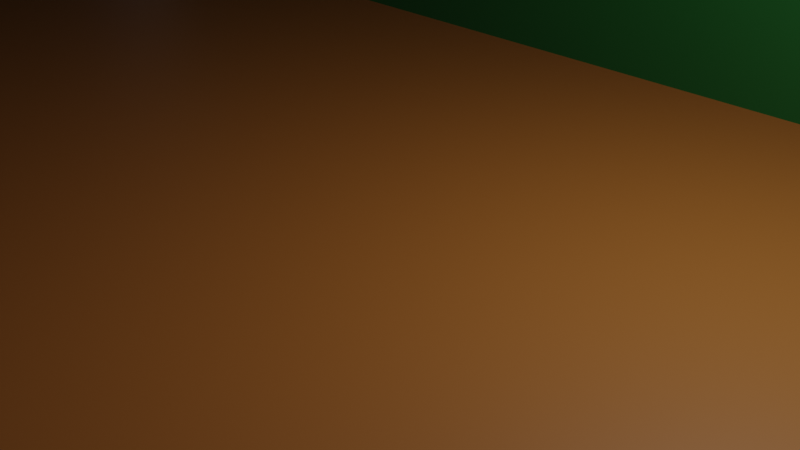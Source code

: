 # Source: makuuhuone_sein_t2.blend  (saved by Blender 3.5.10; exported with 4.5.12 LTS)
import bpy
from mathutils import Matrix  # noqa: F401  (used for matrix-valued properties, if any)

bpy.ops.wm.read_factory_settings(use_empty=True)
scene = bpy.context.scene
scene.name = 'Scene'

# ---- collections
col_collection = bpy.data.collections.new('Collection'); scene.collection.children.link(col_collection)

# ---- materials (node trees are filled in below, after node groups)
mat_katto = bpy.data.materials.new('Katto')
mat_katto.use_transparent_shadow = False
mat_lattia = bpy.data.materials.new('lattia')
mat_lattia.use_transparent_shadow = False
mat_sein_t = bpy.data.materials.new('seinät')
mat_sein_t.use_transparent_shadow = False
mat_kulissi = bpy.data.materials.new('Kulissi')
mat_kulissi.use_transparent_shadow = False

# ---- material node trees
mat_katto.use_nodes = True; mat_katto.node_tree.nodes.clear()
_N = mat_katto.node_tree.nodes; _L = mat_katto.node_tree.links
n0 = _N.new('ShaderNodeBsdfPrincipled'); n0.name = 'Principled BSDF'; n0.location = (10, 300)
n0.distribution = 'GGX'
n0.subsurface_method = 'RANDOM_WALK_SKIN'
n0.inputs[0].default_value = (0.01606, 0.04072, 0.281, 1.0)
n0.inputs[3].default_value = 1.45
n0.inputs[27].default_value = (0.0, 0.0, 0.0, 1.0)
n0.inputs[28].default_value = 1.0
n1 = _N.new('ShaderNodeOutputMaterial'); n1.name = 'Material Output'; n1.location = (300, 300)
_L.new(n0.outputs[0], n1.inputs[0])
n1.is_active_output = True
mat_lattia.use_nodes = True; mat_lattia.node_tree.nodes.clear()
_N = mat_lattia.node_tree.nodes; _L = mat_lattia.node_tree.links
n0 = _N.new('ShaderNodeBsdfPrincipled'); n0.name = 'Principled BSDF'; n0.location = (10, 300)
n0.distribution = 'GGX'
n0.subsurface_method = 'RANDOM_WALK_SKIN'
n0.inputs[0].default_value = (0.281, 0.09738, 0.01606, 1.0)
n0.inputs[3].default_value = 1.45
n0.inputs[27].default_value = (0.0, 0.0, 0.0, 1.0)
n0.inputs[28].default_value = 1.0
n1 = _N.new('ShaderNodeOutputMaterial'); n1.name = 'Material Output'; n1.location = (300, 300)
_L.new(n0.outputs[0], n1.inputs[0])
n1.is_active_output = True
mat_sein_t.use_nodes = True; mat_sein_t.node_tree.nodes.clear()
_N = mat_sein_t.node_tree.nodes; _L = mat_sein_t.node_tree.links
n0 = _N.new('ShaderNodeBsdfPrincipled'); n0.name = 'Principled BSDF'; n0.location = (10, 300)
n0.distribution = 'GGX'
n0.subsurface_method = 'RANDOM_WALK_SKIN'
n0.inputs[0].default_value = (0.006421, 0.09462, 0.01555, 1.0)
n0.inputs[3].default_value = 1.45
n0.inputs[27].default_value = (0.0, 0.0, 0.0, 1.0)
n0.inputs[28].default_value = 1.0
n1 = _N.new('ShaderNodeOutputMaterial'); n1.name = 'Material Output'; n1.location = (300, 300)
_L.new(n0.outputs[0], n1.inputs[0])
n1.is_active_output = True
mat_kulissi.use_nodes = True; mat_kulissi.node_tree.nodes.clear()
_N = mat_kulissi.node_tree.nodes; _L = mat_kulissi.node_tree.links
n0 = _N.new('ShaderNodeBsdfPrincipled'); n0.name = 'Principled BSDF'; n0.location = (10, 300)
n0.distribution = 'GGX'
n0.subsurface_method = 'RANDOM_WALK_SKIN'
n0.inputs[0].default_value = (0.0, 0.0, 0.0, 1.0)
n0.inputs[3].default_value = 1.45
n0.inputs[27].default_value = (0.0, 0.0, 0.0, 1.0)
n0.inputs[28].default_value = 1.0
n1 = _N.new('ShaderNodeOutputMaterial'); n1.name = 'Material Output'; n1.location = (300, 300)
_L.new(n0.outputs[0], n1.inputs[0])
n1.is_active_output = True

# ---- world
world_world = bpy.data.worlds.new('World'); scene.world = world_world
world_world.use_nodes = True; world_world.node_tree.nodes.clear()
_N = world_world.node_tree.nodes; _L = world_world.node_tree.links
n0 = _N.new('ShaderNodeOutputWorld'); n0.name = 'World Output'; n0.location = (300, 300)
n1 = _N.new('ShaderNodeBackground'); n1.name = 'Background'; n1.location = (10, 300)
n1.inputs[0].default_value = (0.05088, 0.05088, 0.05088, 1.0)
_L.new(n1.outputs[0], n0.inputs[0])
n0.is_active_output = True
world_world.color = (0.05088, 0.05088, 0.05088)
world_world.use_sun_shadow = False
world_world.sun_shadow_jitter_overblur = 0.0

# ---- cameras
cam_camera = bpy.data.cameras.new('Camera')
cam_camera.clip_end = 100.0
cam_camera.ortho_scale = 7.314

# ---- lights
light_light = bpy.data.lights.new('Light', 'POINT')
light_light.transmission_factor = 0.0
light_light.energy = 1000.0
light_light.shadow_soft_size = 0.1
light_light.shadow_maximum_resolution = 0.006
light_light.use_absolute_resolution = True

# ---- meshes
me_cube_003 = bpy.data.meshes.new('Cube.003')
me_cube_003.from_pydata([(20.9, 5.389, 12.52), (20.9, -10.22, 12.52), (20.9, -10.22, -0.009486), (-23.14, 5.389, 12.52), (-23.14, -10.22, 12.52), (-23.14, -10.22, -0.009486), (14.49, -10.22, -0.009486), (14.49, 5.389, 12.52), (8.076, 5.389, 12.52), (14.49, -10.22, 12.52), (8.076, -10.22, -0.009486), (8.076, -10.22, 12.52), (20.9, -10.22, 7.843), (-23.14, -10.22, 7.843), (20.9, -10.22, 3.917), (-23.14, -10.22, 3.917), (-0.9636, 5.754, 7.843), (4.333, 5.754, 7.843), (-0.9636, 5.754, 10.18), (-0.9636, 5.754, 6.684), (-15.46, -10.22, -0.009486), (-15.46, -10.22, 12.52), (-15.46, 5.389, -0.009486), (-15.46, 5.389, 12.52), (-15.46, 5.389, 3.917), (-12.55, -10.22, -0.009486), (-12.55, 5.389, 12.52), (-12.55, -10.22, 12.52), (-12.55, 5.389, -0.009486), (-12.55, 5.389, 3.917), (-23.14, -10.22, 6.684), (20.9, -10.22, 6.684), (4.333, 5.754, 10.18), (4.333, 5.754, 6.684), (-15.46, 5.389, 6.684), (-12.55, 5.389, 6.684), (-0.9636, -10.22, -0.009486), (-0.9636, 5.389, 12.52), (-0.9636, -10.22, 12.52), (-0.9636, 5.389, 7.843), (-0.9636, 5.389, 6.684), (4.333, -10.22, -0.009486), (4.333, 5.389, 12.52), (4.333, -10.22, 12.52), (4.333, 5.389, 7.843), (4.333, 5.389, 6.684), (20.9, -10.22, 10.18), (-23.14, -10.22, 10.18), (-0.9636, 5.389, 10.18), (4.333, 5.389, 10.18), (-12.55, 5.714, -0.009486), (-15.46, 5.714, -0.009486), (-12.55, 5.714, 3.917), (-15.46, 5.714, 3.917), (-15.46, 5.714, 6.684), (-12.55, 5.714, 6.684), (-23.14, -10.22, 18.21), (14.49, -10.22, 18.21), (8.076, -10.22, 18.21), (-15.46, -10.22, 18.21), (-12.55, -10.22, 18.21), (-0.9636, -10.22, 18.21), (4.333, -10.22, 18.21), (20.9, -10.22, -4.464), (-23.14, -10.22, -4.462), (14.49, -10.22, -4.462), (8.076, -10.22, -4.462), (-15.46, -10.22, -4.462), (-12.55, -10.22, -4.462), (-0.9636, -10.22, -4.462), (4.333, -10.22, -4.462), (31.74, -10.22, 12.52), (31.74, -10.22, -0.009486), (31.74, -10.22, 7.843), (31.74, -10.22, 3.917), (31.74, -10.22, 6.684), (31.74, -10.22, 10.18), (-34.18, -10.22, -0.009486), (-34.18, -10.22, 7.843), (-34.18, -10.22, 3.917), (-34.18, -10.22, 6.684), (-34.18, -10.22, 10.18), (-34.18, -10.22, -4.462), (31.74, -10.22, -4.462), (20.9, -10.22, 18.21), (31.74, -10.22, 18.21), (-34.18, -10.22, 12.52), (-34.18, -10.22, 18.21)], [], [(9, 11, 8, 7), (45, 44, 17, 33), (1, 9, 7, 0), (21, 4, 3, 23), (44, 49, 32, 17), (48, 39, 16, 18), (29, 35, 55, 52), (27, 21, 23, 26), (38, 27, 26, 37), (34, 24, 53, 54), (39, 40, 19, 16), (49, 48, 18, 32), (43, 38, 37, 42), (11, 43, 42, 8), (40, 45, 33, 19), (24, 22, 51, 53), (22, 28, 50, 51), (35, 34, 54, 55), (28, 29, 52, 50), (11, 9, 57, 58), (27, 38, 61, 60), (9, 1, 84, 57), (43, 11, 58, 62), (4, 21, 59, 56), (21, 27, 60, 59), (38, 43, 62, 61), (25, 20, 67, 68), (20, 5, 64, 67), (2, 6, 65, 63), (10, 41, 70, 66), (6, 10, 66, 65), (41, 36, 69, 70), (36, 25, 68, 69), (46, 12, 73, 76), (14, 2, 72, 74), (31, 14, 74, 75), (1, 46, 76, 71), (12, 31, 75, 73), (13, 47, 81, 78), (15, 30, 80, 79), (30, 13, 78, 80), (47, 4, 86, 81), (5, 15, 79, 77), (5, 77, 82, 64), (72, 2, 63, 83), (1, 71, 85, 84), (4, 56, 87, 86)])
me_cube_003.polygons.foreach_set('material_index', [0, 0, 0, 0, 0, 0, 0, 0, 0, 0, 0, 0, 0, 0, 0, 0, 0, 0, 0, 3, 3, 3, 3, 3, 3, 3, 3, 3, 3, 3, 3, 3, 3, 3, 3, 3, 3, 3, 3, 3, 3, 3, 3, 3, 3, 3, 3])
_uv = me_cube_003.uv_layers.new(name='UVMap')
_uv.uv.foreach_set('vector', [0.8544, 0.2874, 0.7089, 0.2874, 0.7089, 0.6418, 0.8544, 0.6418, 0.6239, 0.5158, 0.6239, 0.5585, 0.6239, 0.5585, 0.6239, 0.5158, 1.0, 0.2874, 0.8544, 0.2874, 0.8544, 0.6418, 1.0, 0.6418, 0.1743, 0.2874, 0.0, 0.2874, 0.0, 0.6418, 0.1743, 0.6418, 0.6239, 0.5585, 0.6239, 0.6447, 0.6239, 0.6447, 0.6239, 0.5585, 0.5036, 0.6447, 0.5036, 0.5585, 0.5036, 0.5585, 0.5036, 0.6447, 0.2406, 0.4138, 0.2406, 0.5158, 0.2406, 0.5158, 0.2406, 0.4138, 0.2406, 0.2874, 0.1743, 0.2874, 0.1743, 0.6418, 0.2406, 0.6418, 0.5036, 0.2874, 0.2406, 0.2874, 0.2406, 0.6418, 0.5036, 0.6418, 0.1743, 0.5158, 0.1743, 0.4138, 0.1743, 0.4138, 0.1743, 0.5158, 0.5036, 0.5585, 0.5036, 0.5158, 0.5036, 0.5158, 0.5036, 0.5585, 0.6239, 0.6447, 0.5036, 0.6447, 0.5036, 0.6447, 0.6239, 0.6447, 0.6239, 0.2874, 0.5036, 0.2874, 0.5036, 0.6418, 0.6239, 0.6418, 0.7089, 0.2874, 0.6239, 0.2874, 0.6239, 0.6418, 0.7089, 0.6418, 0.5036, 0.5158, 0.6239, 0.5158, 0.6239, 0.5158, 0.5036, 0.5158, 0.1743, 0.4138, 0.1743, 0.269, 0.1743, 0.269, 0.1743, 0.4138, 0.1743, 0.6418, 0.2406, 0.6418, 0.2406, 0.6418, 0.1743, 0.6418, 0.2406, 0.5158, 0.1743, 0.5158, 0.1743, 0.5158, 0.2406, 0.5158, 0.2406, 0.269, 0.2406, 0.4138, 0.2406, 0.4138, 0.2406, 0.269, 0.7089, 0.2874, 0.8544, 0.2874, 0.8544, 0.2874, 0.7089, 0.2874, 0.2406, 0.2874, 0.5036, 0.2874, 0.5036, 0.2874, 0.2406, 0.2874, 0.8544, 0.2874, 1.0, 0.2874, 1.0, 0.2874, 0.8544, 0.2874, 0.6239, 0.2874, 0.7089, 0.2874, 0.7089, 0.2874, 0.6239, 0.2874, 0.0, 0.2874, 0.1743, 0.2874, 0.1743, 0.2874, 0.0, 0.2874, 0.1743, 0.2874, 0.2406, 0.2874, 0.2406, 0.2874, 0.1743, 0.2874, 0.5036, 0.2874, 0.6239, 0.2874, 0.6239, 0.2874, 0.5036, 0.2874, 0.2406, 0.2874, 0.1743, 0.2874, 0.1743, 0.2874, 0.2406, 0.2874, 0.1743, 0.2874, 0.0, 0.2874, 0.0, 0.2874, 0.1743, 0.2874, 1.0, 0.2874, 0.8544, 0.2874, 0.8544, 0.2874, 1.0, 0.2874, 0.7089, 0.2874, 0.6239, 0.2874, 0.6239, 0.2874, 0.7089, 0.2874, 0.8544, 0.2874, 0.7089, 0.2874, 0.7089, 0.2874, 0.8544, 0.2874, 0.6239, 0.2874, 0.5036, 0.2874, 0.5036, 0.2874, 0.6239, 0.2874, 0.5036, 0.2874, 0.2406, 0.2874, 0.2406, 0.2874, 0.5036, 0.2874, 0.2874, 0.6447, 0.2874, 0.5585, 0.2874, 0.5585, 0.2874, 0.6447, 0.2874, 0.4138, 0.2874, 0.269, 0.2874, 0.269, 0.2874, 0.4138, 0.2874, 0.5158, 0.2874, 0.4138, 0.2874, 0.4138, 0.2874, 0.5158, 0.2874, 0.731, 0.2874, 0.6447, 0.2874, 0.6447, 0.2874, 0.731, 0.2874, 0.5585, 0.2874, 0.5158, 0.2874, 0.5158, 0.2874, 0.5585, 0.2874, 0.5585, 0.2874, 0.6447, 0.2874, 0.6447, 0.2874, 0.5585, 0.2874, 0.4138, 0.2874, 0.5158, 0.2874, 0.5158, 0.2874, 0.4138, 0.2874, 0.5158, 0.2874, 0.5585, 0.2874, 0.5585, 0.2874, 0.5158, 0.2874, 0.6447, 0.2874, 0.731, 0.2874, 0.731, 0.2874, 0.6447, 0.2874, 0.269, 0.2874, 0.4138, 0.2874, 0.4138, 0.2874, 0.269, 0.2874, 0.269, 0.2874, 0.269, 0.2874, 0.269, 0.2874, 0.269, 0.2874, 0.269, 0.2874, 0.269, 0.2874, 0.269, 0.2874, 0.269, 0.2874, 0.731, 0.2874, 0.731, 0.2874, 0.731, 0.2874, 0.731, 0.0, 0.2874, 0.0, 0.2874, 0.0, 0.2874, 0.0, 0.2874])
me_cube_003.materials.append(mat_katto)
me_cube_003.materials.append(mat_lattia)
me_cube_003.materials.append(mat_sein_t)
me_cube_003.materials.append(mat_kulissi)
me_cube_003.update()
me_cube_001 = bpy.data.meshes.new('Cube.001')
me_cube_001.from_pydata([(20.9, 5.389, -0.009486), (20.9, -10.22, -0.009486), (-23.14, 5.389, -0.009486), (-23.14, -10.22, -0.009486), (14.49, -10.22, -0.009486), (8.076, 5.389, -0.009486), (14.49, 5.389, -0.009486), (8.076, -10.22, -0.009486), (-15.46, -10.22, -0.009486), (-15.46, 5.389, -0.009486), (-12.55, -10.22, -0.009486), (-12.55, 5.389, -0.009486), (-0.9636, -10.22, -0.009486), (-0.9636, 5.389, -0.009486), (4.333, -10.22, -0.009486), (4.333, 5.389, -0.009486)], [], [(4, 1, 0, 6), (7, 4, 6, 5), (14, 7, 5, 15), (3, 8, 9, 2), (8, 10, 11, 9), (10, 12, 13, 11), (12, 14, 15, 13)])
me_cube_001.polygons.foreach_set('material_index', [1, 1, 1, 1, 1, 1, 1])
_uv = me_cube_001.uv_layers.new(name='UVMap')
_uv.uv.foreach_set('vector', [0.8544, 0.2874, 1.0, 0.2874, 1.0, 0.6418, 0.8544, 0.6418, 0.7089, 0.2874, 0.8544, 0.2874, 0.8544, 0.6418, 0.7089, 0.6418, 0.6239, 0.2874, 0.7089, 0.2874, 0.7089, 0.6418, 0.6239, 0.6418, 0.0, 0.2874, 0.1743, 0.2874, 0.1743, 0.6418, 0.0, 0.6418, 0.1743, 0.2874, 0.2406, 0.2874, 0.2406, 0.6418, 0.1743, 0.6418, 0.2406, 0.2874, 0.5036, 0.2874, 0.5036, 0.6418, 0.2406, 0.6418, 0.5036, 0.2874, 0.6239, 0.2874, 0.6239, 0.6418, 0.5036, 0.6418])
me_cube_001.materials.append(mat_katto)
me_cube_001.materials.append(mat_lattia)
me_cube_001.materials.append(mat_sein_t)
me_cube_001.materials.append(mat_kulissi)
me_cube_001.update()
me_cube_002 = bpy.data.meshes.new('Cube.002')
me_cube_002.from_pydata([(20.9, 5.389, 12.52), (20.9, 5.389, -0.009486), (20.9, -10.22, 12.52), (20.9, -10.22, -0.009486), (-23.14, 5.389, 12.52), (-23.14, 5.389, -0.009486), (-23.14, -10.22, 12.52), (-23.14, -10.22, -0.009486), (8.076, 5.389, -0.009486), (14.49, 5.389, 7.843), (14.49, 5.389, 12.52), (8.076, 5.389, 12.52), (14.49, 5.389, -0.009486), (8.076, 5.389, 7.843), (20.9, 5.389, 7.843), (20.9, -10.22, 7.843), (-23.14, 5.389, 7.843), (-23.14, -10.22, 7.843), (14.49, 5.389, 3.917), (8.076, 5.389, 3.917), (20.9, 5.389, 3.917), (20.9, -10.22, 3.917), (-23.14, 5.389, 3.917), (-23.14, -10.22, 3.917), (-15.46, 5.389, -0.009486), (-15.46, 5.389, 7.843), (-15.46, 5.389, 12.52), (-15.46, 5.389, 3.917), (-12.55, 5.389, 12.52), (-12.55, 5.389, -0.009486), (-12.55, 5.389, 7.843), (-12.55, 5.389, 3.917), (-23.14, -10.22, 6.684), (20.9, -10.22, 6.684), (14.49, 5.389, 6.684), (8.076, 5.389, 6.684), (-23.14, 5.389, 6.684), (20.9, 5.389, 6.684), (-15.46, 5.389, 6.684), (-12.55, 5.389, 6.684), (-0.9636, 5.389, 12.52), (-0.9636, 5.389, -0.009486), (-0.9636, 5.389, 7.843), (-0.9636, 5.389, 3.917), (-0.9636, 5.389, 6.684), (4.333, 5.389, 12.52), (4.333, 5.389, -0.009486), (4.333, 5.389, 7.843), (4.333, 5.389, 3.917), (4.333, 5.389, 6.684), (20.9, -10.22, 10.18), (14.49, 5.389, 10.18), (8.076, 5.389, 10.18), (-23.14, -10.22, 10.18), (-23.14, 5.389, 10.18), (20.9, 5.389, 10.18), (-15.46, 5.389, 10.18), (-12.55, 5.389, 10.18), (-0.9636, 5.389, 10.18), (4.333, 5.389, 10.18)], [], [(55, 50, 2, 0), (51, 10, 11, 52), (56, 26, 4, 54), (37, 14, 9, 34), (55, 0, 10, 51), (38, 25, 16, 36), (53, 54, 4, 6), (32, 36, 16, 17), (1, 3, 21, 20), (1, 20, 18, 12), (24, 27, 22, 5), (7, 5, 22, 23), (37, 33, 15, 14), (12, 18, 19, 8), (13, 35, 19, 18, 34, 9), (39, 30, 25, 38), (57, 28, 26, 56), (58, 40, 28, 57), (44, 42, 30, 39), (41, 43, 31, 29), (43, 44, 39, 31), (20, 21, 33, 37), (23, 22, 36, 32), (27, 38, 36, 22), (20, 37, 34, 18), (48, 49, 44, 43), (46, 48, 43, 41), (59, 45, 40, 58), (52, 11, 45, 59), (35, 13, 47, 49), (8, 19, 48, 46), (19, 35, 49, 48), (13, 52, 59, 47), (42, 58, 57, 30), (30, 57, 56, 25), (17, 16, 54, 53), (14, 55, 51, 9), (25, 56, 54, 16), (9, 51, 52, 13), (14, 15, 50, 55)])
me_cube_002.polygons.foreach_set('material_index', [2, 2, 2, 2, 2, 2, 2, 2, 2, 2, 2, 2, 2, 2, 2, 2, 2, 2, 2, 2, 2, 2, 2, 2, 2, 2, 2, 2, 2, 2, 2, 2, 2, 2, 2, 2, 2, 2, 2, 2])
_uv = me_cube_002.uv_layers.new(name='UVMap')
_uv.uv.foreach_set('vector', [0.6418, 0.6447, 0.2874, 0.6447, 0.2874, 0.731, 0.6418, 0.731, 0.8544, 0.6447, 0.8544, 0.731, 0.7089, 0.731, 0.7089, 0.6447, 0.1743, 0.6447, 0.1743, 0.731, 0.0, 0.731, 0.0, 0.6447, 1.0, 0.5158, 1.0, 0.5585, 0.8544, 0.5585, 0.8544, 0.5158, 1.0, 0.6447, 1.0, 0.731, 0.8544, 0.731, 0.8544, 0.6447, 0.1743, 0.5158, 0.1743, 0.5585, 0.0, 0.5585, 0.0, 0.5158, 0.2874, 0.6447, 0.6418, 0.6447, 0.6418, 0.731, 0.2874, 0.731, 0.2874, 0.5158, 0.6418, 0.5158, 0.6418, 0.5585, 0.2874, 0.5585, 0.6418, 0.269, 0.2874, 0.269, 0.2874, 0.4138, 0.6418, 0.4138, 1.0, 0.269, 1.0, 0.4138, 0.8544, 0.4138, 0.8544, 0.269, 0.1743, 0.269, 0.1743, 0.4138, 0.0, 0.4138, 0.0, 0.269, 0.2874, 0.269, 0.6418, 0.269, 0.6418, 0.4138, 0.2874, 0.4138, 0.6418, 0.5158, 0.2874, 0.5158, 0.2874, 0.5585, 0.6418, 0.5585, 0.8544, 0.269, 0.8544, 0.4138, 0.7089, 0.4138, 0.7089, 0.269, 0.7089, 0.5585, 0.7089, 0.5158, 0.7089, 0.4138, 0.8544, 0.4138, 0.8544, 0.5158, 0.8544, 0.5585, 0.2406, 0.5158, 0.2406, 0.5585, 0.1743, 0.5585, 0.1743, 0.5158, 0.2406, 0.6447, 0.2406, 0.731, 0.1743, 0.731, 0.1743, 0.6447, 0.5036, 0.6447, 0.5036, 0.731, 0.2406, 0.731, 0.2406, 0.6447, 0.5036, 0.5158, 0.5036, 0.5585, 0.2406, 0.5585, 0.2406, 0.5158, 0.5036, 0.269, 0.5036, 0.4138, 0.2406, 0.4138, 0.2406, 0.269, 0.5036, 0.4138, 0.5036, 0.5158, 0.2406, 0.5158, 0.2406, 0.4138, 0.6418, 0.4138, 0.2874, 0.4138, 0.2874, 0.5158, 0.6418, 0.5158, 0.2874, 0.4138, 0.6418, 0.4138, 0.6418, 0.5158, 0.2874, 0.5158, 0.1743, 0.4138, 0.1743, 0.5158, 0.0, 0.5158, 0.0, 0.4138, 1.0, 0.4138, 1.0, 0.5158, 0.8544, 0.5158, 0.8544, 0.4138, 0.6239, 0.4138, 0.6239, 0.5158, 0.5036, 0.5158, 0.5036, 0.4138, 0.6239, 0.269, 0.6239, 0.4138, 0.5036, 0.4138, 0.5036, 0.269, 0.6239, 0.6447, 0.6239, 0.731, 0.5036, 0.731, 0.5036, 0.6447, 0.7089, 0.6447, 0.7089, 0.731, 0.6239, 0.731, 0.6239, 0.6447, 0.7089, 0.5158, 0.7089, 0.5585, 0.6239, 0.5585, 0.6239, 0.5158, 0.7089, 0.269, 0.7089, 0.4138, 0.6239, 0.4138, 0.6239, 0.269, 0.7089, 0.4138, 0.7089, 0.5158, 0.6239, 0.5158, 0.6239, 0.4138, 0.7089, 0.5585, 0.7089, 0.6447, 0.6239, 0.6447, 0.6239, 0.5585, 0.5036, 0.5585, 0.5036, 0.6447, 0.2406, 0.6447, 0.2406, 0.5585, 0.2406, 0.5585, 0.2406, 0.6447, 0.1743, 0.6447, 0.1743, 0.5585, 0.2874, 0.5585, 0.6418, 0.5585, 0.6418, 0.6447, 0.2874, 0.6447, 1.0, 0.5585, 1.0, 0.6447, 0.8544, 0.6447, 0.8544, 0.5585, 0.1743, 0.5585, 0.1743, 0.6447, 0.0, 0.6447, 0.0, 0.5585, 0.8544, 0.5585, 0.8544, 0.6447, 0.7089, 0.6447, 0.7089, 0.5585, 0.6418, 0.5585, 0.2874, 0.5585, 0.2874, 0.6447, 0.6418, 0.6447])
me_cube_002.materials.append(mat_katto)
me_cube_002.materials.append(mat_lattia)
me_cube_002.materials.append(mat_sein_t)
me_cube_002.materials.append(mat_kulissi)
me_cube_002.update()

# ---- objects
ob_light = bpy.data.objects.new('Light', light_light)
ob_camera = bpy.data.objects.new('Camera', cam_camera)
ob_cube_002 = bpy.data.objects.new('Cube.002', me_cube_003)
ob_cube_001 = bpy.data.objects.new('Cube.001', me_cube_001)
ob_cube_003 = bpy.data.objects.new('Cube.003', me_cube_002)

# ---- transforms, parenting, visibility, modifiers, constraints
ob_light.location = (4.076, 1.005, 5.904)
ob_light.rotation_euler = (0.6503, 0.05522, 1.866)
ob_light.lock_rotations_4d = False
ob_light.empty_display_type = 'ARROWS'
ob_light.color = (0.0, 0.0, 0.0, 0.0)
ob_light.lineart.crease_threshold = 0.0
ob_camera.location = (7.359, -6.926, 4.958)
ob_camera.rotation_euler = (1.109, 0.0, 0.8149)
ob_camera.lock_rotations_4d = False
ob_camera.empty_display_type = 'ARROWS'
ob_camera.color = (0.0, 0.0, 0.0, 0.0)
ob_camera.display_type = 'WIRE'
ob_camera.lineart.crease_threshold = 0.0
ob_cube_002.location = (0.0, 0.0, 0.0)
ob_cube_001.location = (0.0, 0.0, 0.0)
ob_cube_003.location = (0.0, 0.0, 0.0)

# ---- collection membership
col_collection.objects.link(ob_light)
col_collection.objects.link(ob_camera)
col_collection.objects.link(ob_cube_002)
col_collection.objects.link(ob_cube_001)
col_collection.objects.link(ob_cube_003)

# ---- scene / render settings (as saved in the file)
scene.camera = ob_camera
scene.frame_start = 1; scene.frame_end = 250; scene.frame_set(12)
scene.render.engine = 'BLENDER_EEVEE_NEXT'
scene.cycles.sampling_pattern = 'TABULATED_SOBOL'
scene.eevee.taa_samples = 1
scene.view_settings.view_transform = 'Filmic'
bpy.context.view_layer.update()
